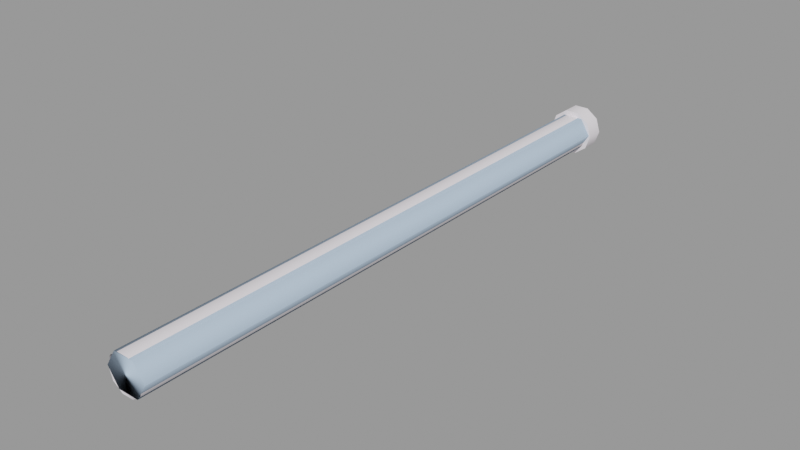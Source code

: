 # Source: ceiling_pipe_128_thick.blend  (saved by Blender 2.92.15; exported with 4.5.12 LTS)
import bpy
from mathutils import Matrix  # noqa: F401  (used for matrix-valued properties, if any)

bpy.ops.wm.read_factory_settings(use_empty=True)
scene = bpy.context.scene
scene.name = 'ceiling_pipe_128_thick.qc'

# ---- collections
col_ceiling_pipe_128_thick = bpy.data.collections.new('ceiling_pipe_128_thick'); scene.collection.children.link(col_ceiling_pipe_128_thick)

# ---- materials (node trees are filled in below, after node groups)
mat_ceiling_pipe01 = bpy.data.materials.new('ceiling_pipe01')
mat_ceiling_pipe01.use_transparent_shadow = False
mat_ceiling_pipe01.diffuse_color = (0.9383, 0.8845, 0.9382, 1.0)
mat_phy = bpy.data.materials.new('  phy')
mat_phy.use_transparent_shadow = False
mat_phy.diffuse_color = (0.482, 0.6263, 0.8029, 1.0)

# ---- material node trees

# ---- meshes
me_ceiling_pipe_128_thick = bpy.data.meshes.new('ceiling_pipe_128_thick')
me_ceiling_pipe_128_thick.from_pydata([(-1.231, -128.0, -13.21), (1.231, -63.62, -13.21), (-1.231, -63.62, -13.21), (1.231, -128.0, -13.21), (3.222, -63.62, -14.65), (3.222, -128.0, -14.65), (3.982, -63.62, -17.0), (3.982, -128.0, -17.0), (3.222, -63.62, -19.34), (3.222, -128.0, -19.34), (1.231, -63.62, -20.78), (1.231, -128.0, -20.78), (-1.231, -63.62, -20.78), (-1.231, -128.0, -20.78), (-3.222, -63.62, -19.34), (-3.222, -128.0, -19.34), (-3.982, -63.62, -17.0), (-3.982, -128.0, -17.0), (-3.222, -63.62, -14.65), (-3.222, -128.0, -14.65), (-1.231, 1e-06, -13.21), (-3.222, 1e-06, -14.65), (-3.982, 1e-06, -17.0), (-3.222, 1e-06, -19.34), (-1.231, 1e-06, -20.78), (1.231, 1e-06, -20.78), (3.222, 1e-06, -19.34), (3.982, 1e-06, -17.0), (3.222, 1e-06, -14.65), (1.231, 1e-06, -13.21), (1.471, -4.0, -12.24), (1.471, 1.2e-05, -12.24), (-1.619, 1.2e-05, -12.24), (-1.619, -4.0, -12.24), (-4.119, 1.3e-05, -14.06), (-4.119, -4.0, -14.06), (-5.074, 1.3e-05, -17.0), (-5.074, -4.0, -17.0), (-4.119, -4.0, -19.93), (-4.119, 1.5e-05, -19.93), (-1.619, 1.5e-05, -21.75), (-1.619, -4.0, -21.75), (1.471, 1.5e-05, -21.75), (1.471, -4.0, -21.75), (3.971, 1.5e-05, -19.93), (3.971, -4.0, -19.93), (4.926, -4.0, -17.0), (4.926, 1.3e-05, -17.0), (3.971, 1.3e-05, -14.06), (3.971, -4.0, -14.06), (-0.07441, -4.0, -17.0), (-0.07441, 1.3e-05, -17.0)], [], [(0, 1, 2), (0, 3, 1), (3, 4, 1), (3, 5, 4), (5, 6, 4), (5, 7, 6), (7, 8, 6), (7, 9, 8), (9, 10, 8), (9, 11, 10), (11, 12, 10), (11, 13, 12), (13, 14, 12), (13, 15, 14), (15, 16, 14), (15, 17, 16), (17, 18, 16), (17, 19, 18), (19, 2, 18), (19, 0, 2), (20, 18, 2), (20, 21, 18), (21, 16, 18), (21, 22, 16), (22, 14, 16), (22, 23, 14), (23, 12, 14), (23, 24, 12), (24, 10, 12), (24, 25, 10), (25, 8, 10), (25, 26, 8), (26, 6, 8), (26, 27, 6), (27, 4, 6), (27, 28, 4), (28, 1, 4), (28, 29, 1), (29, 2, 1), (29, 20, 2), (30, 31, 32), (30, 32, 33), (33, 32, 34), (33, 34, 35), (35, 34, 36), (35, 36, 37), (38, 37, 36), (38, 36, 39), (38, 39, 40), (38, 40, 41), (41, 40, 42), (41, 42, 43), (43, 42, 44), (43, 44, 45), (44, 46, 45), (44, 47, 46), (48, 46, 47), (48, 49, 46), (31, 49, 48), (31, 30, 49), (33, 35, 50), (50, 35, 37), (37, 38, 50), (38, 41, 50), (41, 43, 50), (43, 45, 50), (45, 46, 50), (46, 49, 50), (49, 30, 50), (30, 33, 50), (36, 34, 51), (34, 32, 51), (32, 31, 51), (31, 48, 51), (48, 47, 51), (47, 44, 51), (44, 42, 51), (42, 40, 51), (40, 39, 51), (39, 36, 51)])
me_ceiling_pipe_128_thick.polygons.foreach_set('use_smooth', [True] * 80)
_k = set([(30, 33), (30, 49), (31, 32), (31, 48), (32, 34), (33, 35), (34, 36), (35, 37), (36, 39), (37, 38), (38, 41), (39, 40), (40, 42), (41, 43), (42, 44), (43, 45), (44, 47), (45, 46), (46, 49), (47, 48)])
me_ceiling_pipe_128_thick.attributes.new('sharp_edge', 'BOOLEAN', 'EDGE').data.foreach_set('value', [ (min(e.vertices), max(e.vertices)) in _k for e in me_ceiling_pipe_128_thick.edges])
_uv = me_ceiling_pipe_128_thick.uv_layers.new(name='UVMap')
_uv.uv.foreach_set('vector', [0.2439, -0.000314, 0.2195, 1.0, 0.2439, 1.0, 0.2439, -0.000314, 0.2195, -0.000314, 0.2195, 1.0, 0.2195, -0.000314, 0.1951, 1.0, 0.2195, 1.0, 0.2195, -0.000314, 0.1951, -0.000314, 0.1951, 1.0, 0.1951, -0.000314, 0.1707, 1.0, 0.1951, 1.0, 0.1951, -0.000314, 0.1707, -0.000314, 0.1707, 1.0, 0.1707, -0.000314, 0.1463, 1.0, 0.1707, 1.0, 0.1707, -0.000314, 0.1463, -0.000314, 0.1463, 1.0, 0.1463, -0.000314, 0.1219, 1.0, 0.1463, 1.0, 0.1463, -0.000314, 0.1219, -0.000314, 0.1219, 1.0, 0.1219, -0.000314, 0.09755, 1.0, 0.1219, 1.0, 0.1219, -0.000314, 0.09755, -0.000314, 0.09755, 1.0, 0.09755, -0.000314, 0.07316, 1.0, 0.09755, 1.0, 0.09755, -0.000314, 0.07316, -0.000314, 0.07316, 1.0, 0.07316, -0.000314, 0.04878, 1.0, 0.07316, 1.0, 0.07316, -0.000314, 0.04878, -0.000314, 0.04878, 1.0, 0.04878, -0.000314, 0.02439, 1.0, 0.04878, 1.0, 0.04878, -0.000314, 0.02439, -0.000314, 0.02439, 1.0, 0.02439, -0.000314, 0.0, 1.0, 0.02439, 1.0, 0.02439, -0.000314, 0.0, -0.000314, 0.0, 1.0, 0.0, -0.000314, 0.02451, 1.0, 0.0, 1.0, 0.0, -0.000314, 0.02451, -0.000314, 0.02451, 1.0, 0.02451, -0.000314, 0.04902, 1.0, 0.02451, 1.0, 0.02451, -0.000314, 0.04902, -0.000314, 0.04902, 1.0, 0.04902, -0.000314, 0.07354, 1.0, 0.04902, 1.0, 0.04902, -0.000314, 0.07354, -0.000314, 0.07354, 1.0, 0.07354, -0.000314, 0.09805, 1.0, 0.07354, 1.0, 0.07354, -0.000314, 0.09805, -0.000314, 0.09805, 1.0, 0.09805, -0.000314, 0.1226, 1.0, 0.09805, 1.0, 0.09805, -0.000314, 0.1226, -0.000314, 0.1226, 1.0, 0.1226, -0.000314, 0.1471, 1.0, 0.1226, 1.0, 0.1226, -0.000314, 0.1471, -0.000314, 0.1471, 1.0, 0.1471, -0.000314, 0.1716, 1.0, 0.1471, 1.0, 0.1471, -0.000314, 0.1716, -0.000314, 0.1716, 1.0, 0.1716, -0.000314, 0.1961, 1.0, 0.1716, 1.0, 0.1716, -0.000314, 0.1961, -0.000314, 0.1961, 1.0, 0.1961, -0.000314, 0.2206, 1.0, 0.1961, 1.0, 0.1961, -0.000314, 0.2206, -0.000314, 0.2206, 1.0, 0.2206, -0.000314, 0.2451, 1.0, 0.2206, 1.0, 0.2206, -0.000314, 0.2451, -0.000314, 0.2451, 1.0, 0.2503, 0.9904, 0.2503, 0.966, 0.2749, 0.966, 0.2503, 0.9904, 0.2749, 0.966, 0.2749, 0.9904, 0.2749, 0.9904, 0.2749, 0.966, 0.2994, 0.966, 0.2749, 0.9904, 0.2994, 0.966, 0.2994, 0.9904, 0.2994, 0.9904, 0.2994, 0.966, 0.3239, 0.966, 0.2994, 0.9904, 0.3239, 0.966, 0.3239, 0.9904, 0.3484, 0.9904, 0.3239, 0.9904, 0.3239, 0.966, 0.3484, 0.9904, 0.3239, 0.966, 0.3484, 0.966, 0.3484, 0.9904, 0.3484, 0.966, 0.3729, 0.966, 0.3484, 0.9904, 0.3729, 0.966, 0.3729, 0.9904, 0.3729, 0.9904, 0.3729, 0.966, 0.3974, 0.966, 0.3729, 0.9904, 0.3974, 0.966, 0.3974, 0.9904, 0.3974, 0.9904, 0.3974, 0.966, 0.4219, 0.966, 0.3974, 0.9904, 0.4219, 0.966, 0.4219, 0.9904, 0.4219, 0.966, 0.4465, 0.9904, 0.4219, 0.9904, 0.4219, 0.966, 0.4465, 0.966, 0.4465, 0.9904, 0.471, 0.966, 0.4465, 0.9904, 0.4465, 0.966, 0.471, 0.966, 0.471, 0.9904, 0.4465, 0.9904, 0.4955, 0.966, 0.471, 0.9904, 0.471, 0.966, 0.4955, 0.966, 0.4955, 0.9904, 0.471, 0.9904, 0.5477, 0.4519, 0.5355, 0.4426, 0.5553, 0.4275, 0.5553, 0.4275, 0.5355, 0.4426, 0.5308, 0.4275, 0.5308, 0.4275, 0.5355, 0.4124, 0.5553, 0.4275, 0.5355, 0.4124, 0.5477, 0.4031, 0.5553, 0.4275, 0.5477, 0.4031, 0.5628, 0.4031, 0.5553, 0.4275, 0.5628, 0.4031, 0.575, 0.4124, 0.5553, 0.4275, 0.575, 0.4124, 0.5797, 0.4275, 0.5553, 0.4275, 0.5797, 0.4275, 0.575, 0.4426, 0.5553, 0.4275, 0.575, 0.4426, 0.5628, 0.4519, 0.5553, 0.4275, 0.5628, 0.4519, 0.5477, 0.4519, 0.5553, 0.4275, 0.5308, 0.4275, 0.5355, 0.4426, 0.5553, 0.4275, 0.5355, 0.4426, 0.5477, 0.4519, 0.5553, 0.4275, 0.5477, 0.4519, 0.5628, 0.4519, 0.5553, 0.4275, 0.5628, 0.4519, 0.575, 0.4426, 0.5553, 0.4275, 0.575, 0.4426, 0.5797, 0.4275, 0.5553, 0.4275, 0.5797, 0.4275, 0.575, 0.4124, 0.5553, 0.4275, 0.575, 0.4124, 0.5628, 0.4031, 0.5553, 0.4275, 0.5628, 0.4031, 0.5477, 0.4031, 0.5553, 0.4275, 0.5477, 0.4031, 0.5355, 0.4124, 0.5553, 0.4275, 0.5355, 0.4124, 0.5308, 0.4275, 0.5553, 0.4275])
me_ceiling_pipe_128_thick.materials.append(mat_ceiling_pipe01)
me_ceiling_pipe_128_thick.use_remesh_fix_poles = True
me_ceiling_pipe_128_thick.use_remesh_preserve_attributes = False
me_ceiling_pipe_128_thick.use_mirror_vertex_groups = False
me_ceiling_pipe_128_thick.update()
me_ceiling_pipe_128_thick.normals_split_custom_set([tuple(v) for v in zip(*[iter([-0.309, -5.537e-08, 0.9511, 0.309, -2.828e-08, 0.9511, -0.309, -5.46e-08, 0.9511, -0.309, -5.537e-08, 0.9511, 0.309, -2.759e-08, 0.9511, 0.309, -2.828e-08, 0.9511, 0.309, -2.759e-08, 0.9511, 0.809, 1.423e-08, 0.5878, 0.309, -2.828e-08, 0.9511, 0.309, -2.759e-08, 0.9511, 0.809, 2.863e-09, 0.5878, 0.809, 1.423e-08, 0.5878, 0.809, 2.863e-09, 0.5878, 1.0, 4.449e-08, -3.99e-08, 0.809, 1.423e-08, 0.5878, 0.809, 2.863e-09, 0.5878, 1.0, 4.514e-08, -2.823e-06, 1.0, 4.449e-08, -3.99e-08, 1.0, 4.514e-08, -2.823e-06, 0.809, 5.98e-08, -0.5878, 1.0, 4.449e-08, -3.99e-08, 1.0, 4.514e-08, -2.823e-06, 0.809, 7.875e-08, -0.5878, 0.809, 5.98e-08, -0.5878, 0.809, 7.875e-08, -0.5878, 0.309, 5.762e-08, -0.9511, 0.809, 5.98e-08, -0.5878, 0.809, 7.875e-08, -0.5878, 0.309, 7.119e-08, -0.9511, 0.309, 5.762e-08, -0.9511, 0.309, 7.119e-08, -0.9511, -0.309, 2.896e-08, -0.9511, 0.309, 5.762e-08, -0.9511, 0.309, 7.119e-08, -0.9511, -0.309, 4.616e-08, -0.9511, -0.309, 2.896e-08, -0.9511, -0.309, 4.616e-08, -0.9511, -0.809, -7.14e-09, -0.5878, -0.309, 2.896e-08, -0.9511, -0.309, 4.616e-08, -0.9511, -0.809, 8.34e-09, -0.5878, -0.809, -7.14e-09, -0.5878, -0.809, 8.34e-09, -0.5878, -1.0, -4.144e-08, -8.977e-08, -0.809, -7.14e-09, -0.5878, -0.809, 8.34e-09, -0.5878, -1.0, -2.798e-08, 2.424e-06, -1.0, -4.144e-08, -8.977e-08, -1.0, -2.798e-08, 2.424e-06, -0.809, -5.968e-08, 0.5878, -1.0, -4.144e-08, -8.977e-08, -1.0, -2.798e-08, 2.424e-06, -0.809, -5.303e-08, 0.5878, -0.809, -5.968e-08, 0.5878, -0.809, -5.303e-08, 0.5878, -0.309, -5.46e-08, 0.9511, -0.809, -5.968e-08, 0.5878, -0.809, -5.303e-08, 0.5878, -0.309, -5.537e-08, 0.9511, -0.309, -5.46e-08, 0.9511, -0.309, -5.83e-08, 0.9511, -0.809, -5.968e-08, 0.5878, -0.309, -5.46e-08, 0.9511, -0.309, -5.83e-08, 0.9511, -0.809, -6.648e-08, 0.5878, -0.809, -5.968e-08, 0.5878, -0.809, -6.648e-08, 0.5878, -1.0, -4.144e-08, -8.977e-08, -0.809, -5.968e-08, 0.5878, -0.809, -6.648e-08, 0.5878, -1.0, -4.753e-08, -2.583e-06, -1.0, -4.144e-08, -8.977e-08, -1.0, -4.753e-08, -2.583e-06, -0.809, -7.14e-09, -0.5878, -1.0, -4.144e-08, -8.977e-08, -1.0, -4.753e-08, -2.583e-06, -0.809, -1.853e-08, -0.5878, -0.809, -7.14e-09, -0.5878, -0.809, -1.853e-08, -0.5878, -0.309, 2.896e-08, -0.9511, -0.809, -7.14e-09, -0.5878, -0.809, -1.853e-08, -0.5878, -0.309, 1.281e-08, -0.9511, -0.309, 2.896e-08, -0.9511, -0.309, 1.281e-08, -0.9511, 0.309, 5.762e-08, -0.9511, -0.309, 2.896e-08, -0.9511, -0.309, 1.281e-08, -0.9511, 0.309, 4.263e-08, -0.9511, 0.309, 5.762e-08, -0.9511, 0.309, 4.263e-08, -0.9511, 0.809, 5.98e-08, -0.5878, 0.309, 5.762e-08, -0.9511, 0.309, 4.263e-08, -0.9511, 0.809, 5.85e-08, -0.5878, 0.809, 5.98e-08, -0.5878, 0.809, 5.85e-08, -0.5878, 1.0, 4.449e-08, -3.99e-08, 0.809, 5.98e-08, -0.5878, 0.809, 5.85e-08, -0.5878, 1.0, 4.267e-08, 2.524e-06, 1.0, 4.449e-08, -3.99e-08, 1.0, 4.267e-08, 2.524e-06, 0.809, 1.423e-08, 0.5878, 1.0, 4.449e-08, -3.99e-08, 1.0, 4.267e-08, 2.524e-06, 0.809, 5.498e-09, 0.5878, 0.809, 1.423e-08, 0.5878, 0.809, 5.498e-09, 0.5878, 0.309, -2.828e-08, 0.9511, 0.809, 1.423e-08, 0.5878, 0.809, 5.498e-09, 0.5878, 0.309, -2.882e-08, 0.9511, 0.309, -2.828e-08, 0.9511, 0.309, -2.882e-08, 0.9511, -0.309, -5.46e-08, 0.9511, 0.309, -2.828e-08, 0.9511, 0.309, -2.882e-08, 0.9511, -0.309, -5.83e-08, 0.9511, -0.309, -5.46e-08, 0.9511, 0.309, -8.664e-07, 0.9511, 0.309, -9.081e-07, 0.9511, -0.309, -9.07e-07, 0.9511, 0.309, -8.664e-07, 0.9511, -0.309, -9.07e-07, 0.9511, -0.309, -9.06e-07, 0.9511, -0.309, -9.06e-07, 0.9511, -0.309, -9.07e-07, 0.9511, -0.809, -5.671e-07, 0.5878, -0.309, -9.06e-07, 0.9511, -0.809, -5.671e-07, 0.5878, -0.809, -4.718e-07, 0.5878, -0.809, -4.718e-07, 0.5878, -0.809, -5.671e-07, 0.5878, -1.0, 9.431e-08, -1.596e-07, -0.809, -4.718e-07, 0.5878, -1.0, 9.431e-08, -1.596e-07, -1.0, 0.0, 3.591e-07, -0.809, 4.756e-07, -0.5878, -1.0, 0.0, 3.591e-07, -1.0, 9.431e-08, -1.596e-07, -0.809, 4.756e-07, -0.5878, -1.0, 9.431e-08, -1.596e-07, -0.809, 1.136e-06, -0.5878, -0.809, 4.756e-07, -0.5878, -0.809, 1.136e-06, -0.5878, -0.309, 4.715e-07, -0.9511, -0.809, 4.756e-07, -0.5878, -0.309, 4.715e-07, -0.9511, -0.309, 0.0, -0.9511, -0.309, 0.0, -0.9511, -0.309, 4.715e-07, -0.9511, 0.309, 0.0, -0.9511, -0.309, 0.0, -0.9511, 0.309, 0.0, -0.9511, 0.309, 4.605e-07, -0.9511, 0.309, 4.605e-07, -0.9511, 0.309, 0.0, -0.9511, 0.809, 4.676e-07, -0.5878, 0.309, 4.605e-07, -0.9511, 0.809, 4.676e-07, -0.5878, 0.809, 1.117e-06, -0.5878, 0.809, 4.676e-07, -0.5878, 1.0, 9.431e-08, 7.979e-08, 0.809, 1.117e-06, -0.5878, 0.809, 4.676e-07, -0.5878, 1.0, 0.0, -5.785e-07, 1.0, 9.431e-08, 7.979e-08, 0.809, -5.046e-07, 0.5878, 1.0, 9.431e-08, 7.979e-08, 1.0, 0.0, -5.785e-07, 0.809, -5.046e-07, 0.5878, 0.809, -5.573e-07, 0.5878, 1.0, 9.431e-08, 7.979e-08, 0.309, -9.081e-07, 0.9511, 0.809, -5.573e-07, 0.5878, 0.809, -5.046e-07, 0.5878, 0.309, -9.081e-07, 0.9511, 0.309, -8.664e-07, 0.9511, 0.809, -5.573e-07, 0.5878, 0.0, -1.0, 0.0, 0.0, -1.0, 0.0, -1.357e-14, -1.0, -2.012e-07, -1.357e-14, -1.0, -2.012e-07, 0.0, -1.0, 0.0, 0.0, -1.0, -2.596e-07, 0.0, -1.0, -2.596e-07, -1.179e-07, -1.0, -4.218e-07, -1.357e-14, -1.0, -2.012e-07, -1.179e-07, -1.0, -4.218e-07, -1.179e-07, -1.0, -3.569e-07, -1.357e-14, -1.0, -2.012e-07, -1.179e-07, -1.0, -3.569e-07, 1.179e-07, -1.0, -3.245e-07, -1.357e-14, -1.0, -2.012e-07, 1.179e-07, -1.0, -3.245e-07, 1.179e-07, -1.0, -3.894e-07, -1.357e-14, -1.0, -2.012e-07, 1.179e-07, -1.0, -3.894e-07, 0.0, -1.0, -2.596e-07, -1.357e-14, -1.0, -2.012e-07, 0.0, -1.0, -2.596e-07, 0.0, -1.0, 0.0, -1.357e-14, -1.0, -2.012e-07, 0.0, -1.0, 0.0, 0.0, -1.0, 0.0, -1.357e-14, -1.0, -2.012e-07, 0.0, -1.0, 0.0, 0.0, -1.0, 0.0, -1.357e-14, -1.0, -2.012e-07, 0.0, 1.0, 3.403e-07, 1e-07, 1.0, 1.376e-07, 2.714e-14, 1.0, 3.223e-07, 1e-07, 1.0, 1.376e-07, 1e-07, 1.0, 2.428e-07, 2.714e-14, 1.0, 3.223e-07, 1e-07, 1.0, 2.428e-07, -1e-07, 1.0, 2.428e-07, 2.714e-14, 1.0, 3.223e-07, -1e-07, 1.0, 2.428e-07, -1e-07, 1.0, 1.376e-07, 2.714e-14, 1.0, 3.223e-07, -1e-07, 1.0, 1.376e-07, 0.0, 1.0, 3.403e-07, 2.714e-14, 1.0, 3.223e-07, 0.0, 1.0, 3.403e-07, -1.236e-07, 1.0, 5.104e-07, 2.714e-14, 1.0, 3.223e-07, -1.236e-07, 1.0, 5.104e-07, -1.236e-07, 1.0, 3.804e-07, 2.714e-14, 1.0, 3.223e-07, -1.236e-07, 1.0, 3.804e-07, 1.236e-07, 1.0, 3.804e-07, 2.714e-14, 1.0, 3.223e-07, 1.236e-07, 1.0, 3.804e-07, 1.236e-07, 1.0, 5.104e-07, 2.714e-14, 1.0, 3.223e-07, 1.236e-07, 1.0, 5.104e-07, 0.0, 1.0, 3.403e-07, 2.714e-14, 1.0, 3.223e-07])] * 3)])
me_ceiling_pipe_128_thick_physics = bpy.data.meshes.new('ceiling_pipe_128_thick_physics')
me_ceiling_pipe_128_thick_physics.from_pydata([(-4.182, -128.0, -16.81), (-1.98, -128.0, -13.35), (-4.182, -0.01373, -16.81), (-1.98, -0.01373, -13.35), (-1.98, -0.01373, -20.27), (-1.98, -128.0, -20.27), (2.434, -128.0, -13.35), (2.434, -128.0, -20.27), (4.635, -128.0, -16.81), (4.635, -0.01373, -16.81), (2.434, -0.01373, -13.35), (2.434, -0.01373, -20.27)], [], [(0, 1, 2), (2, 1, 3), (2, 4, 0), (0, 4, 5), (0, 5, 1), (5, 6, 1), (5, 7, 6), (7, 8, 6), (8, 9, 6), (9, 10, 6), (10, 9, 11), (10, 11, 3), (3, 11, 4), (3, 4, 2), (10, 3, 6), (7, 9, 8), (5, 4, 7), (4, 11, 7), (11, 9, 7), (3, 1, 6)])
me_ceiling_pipe_128_thick_physics.polygons.foreach_set('use_smooth', [True] * 20)
_uv = me_ceiling_pipe_128_thick_physics.uv_layers.new(name='UVMap')
_uv.uv.foreach_set('vector', [0.0, 0.0, 0.0, 0.0, 0.0, 0.0, 0.0, 0.0, 0.0, 0.0, 0.0, 0.0, 0.0, 0.0, 0.0, 0.0, 0.0, 0.0, 0.0, 0.0, 0.0, 0.0, 0.0, 0.0, 0.0, 0.0, 0.0, 0.0, 0.0, 0.0, 0.0, 0.0, 0.0, 0.0, 0.0, 0.0, 0.0, 0.0, 0.0, 0.0, 0.0, 0.0, 0.0, 0.0, 0.0, 0.0, 0.0, 0.0, 0.0, 0.0, 0.0, 0.0, 0.0, 0.0, 0.0, 0.0, 0.0, 0.0, 0.0, 0.0, 0.0, 0.0, 0.0, 0.0, 0.0, 0.0, 0.0, 0.0, 0.0, 0.0, 0.0, 0.0, 0.0, 0.0, 0.0, 0.0, 0.0, 0.0, 0.0, 0.0, 0.0, 0.0, 0.0, 0.0, 0.0, 0.0, 0.0, 0.0, 0.0, 0.0, 0.0, 0.0, 0.0, 0.0, 0.0, 0.0, 0.0, 0.0, 0.0, 0.0, 0.0, 0.0, 0.0, 0.0, 0.0, 0.0, 0.0, 0.0, 0.0, 0.0, 0.0, 0.0, 0.0, 0.0, 0.0, 0.0, 0.0, 0.0, 0.0, 0.0])
me_ceiling_pipe_128_thick_physics.materials.append(mat_phy)
me_ceiling_pipe_128_thick_physics.use_remesh_fix_poles = True
me_ceiling_pipe_128_thick_physics.use_remesh_preserve_attributes = False
me_ceiling_pipe_128_thick_physics.use_mirror_vertex_groups = False
me_ceiling_pipe_128_thick_physics.update()
me_ceiling_pipe_128_thick_physics.normals_split_custom_set([tuple(v) for v in zip(*[iter([0.01126, 0.2072, -0.9782, 0.03187, -0.7859, -0.6176, -0.01128, -0.2073, -0.9782, -0.01128, -0.2073, -0.9782, 0.03187, -0.7859, -0.6176, -0.05159, -0.9528, -0.2992, -0.01128, -0.2073, -0.9782, -0.02398, 0.8856, -0.4638, 0.01126, 0.2072, -0.9782, 0.01126, 0.2072, -0.9782, -0.02398, 0.8856, -0.4638, 0.0797, 0.8831, -0.4624, 0.01126, 0.2072, -0.9782, 0.0797, 0.8831, -0.4624, 0.03187, -0.7859, -0.6176, 0.0797, 0.8831, -0.4624, 0.03991, -0.8852, 0.4635, 0.03187, -0.7859, -0.6176, 0.0797, 0.8831, -0.4624, 0.02398, 0.8856, 0.4637, 0.03991, -0.8852, 0.4635, 0.02398, 0.8856, 0.4637, 0.01726, 5.835e-05, 0.9999, 0.03991, -0.8852, 0.4635, 0.01726, 5.835e-05, 0.9999, -0.008554, -8.167e-05, 1.0, 0.03991, -0.8852, 0.4635, -0.008554, -8.167e-05, 1.0, -0.04784, -0.8849, 0.4634, 0.03991, -0.8852, 0.4635, -0.04784, -0.8849, 0.4634, -0.008554, -8.167e-05, 1.0, -0.07971, 0.8831, 0.4624, -0.04784, -0.8849, 0.4634, -0.07971, 0.8831, 0.4624, -0.05159, -0.9528, -0.2992, -0.05159, -0.9528, -0.2992, -0.07971, 0.8831, 0.4624, -0.02398, 0.8856, -0.4638, -0.05159, -0.9528, -0.2992, -0.02398, 0.8856, -0.4638, -0.01128, -0.2073, -0.9782, -0.04784, -0.8849, 0.4634, -0.05159, -0.9528, -0.2992, 0.03991, -0.8852, 0.4635, 0.02398, 0.8856, 0.4637, -0.008554, -8.167e-05, 1.0, 0.01726, 5.835e-05, 0.9999, 0.0797, 0.8831, -0.4624, -0.02398, 0.8856, -0.4638, 0.02398, 0.8856, 0.4637, -0.02398, 0.8856, -0.4638, -0.07971, 0.8831, 0.4624, 0.02398, 0.8856, 0.4637, -0.07971, 0.8831, 0.4624, -0.008554, -8.167e-05, 1.0, 0.02398, 0.8856, 0.4637, -0.05159, -0.9528, -0.2992, 0.03187, -0.7859, -0.6176, 0.03991, -0.8852, 0.4635])] * 3)])
arm_ceiling_pipe_128_thick_qc_skeleton = bpy.data.armatures.new('ceiling_pipe_128_thick.qc_skeleton')  # bones are not reproduced

# ---- objects
ob_ceiling_pipe_128_thick_qc_skeleton = bpy.data.objects.new('ceiling_pipe_128_thick.qc_skeleton', arm_ceiling_pipe_128_thick_qc_skeleton)
ob_ceiling_pipe_128_thick = bpy.data.objects.new('ceiling_pipe_128_thick', me_ceiling_pipe_128_thick)
ob_ceiling_pipe_128_thick_physics = bpy.data.objects.new('ceiling_pipe_128_thick_physics', me_ceiling_pipe_128_thick_physics)

# ---- transforms, parenting, visibility, modifiers, constraints
ob_ceiling_pipe_128_thick_qc_skeleton.location = (0.0, 0.0, 0.0)
ob_ceiling_pipe_128_thick_qc_skeleton.show_in_front = True
ob_ceiling_pipe_128_thick_qc_skeleton.lineart.crease_threshold = 0.0
ob_ceiling_pipe_128_thick.parent = ob_ceiling_pipe_128_thick_qc_skeleton
ob_ceiling_pipe_128_thick.location = (0.0, 0.0, 0.0)
ob_ceiling_pipe_128_thick.lineart.crease_threshold = 0.0
_vg = ob_ceiling_pipe_128_thick.vertex_groups.new(name='static_prop')
_vg.add([0, 1, 2, 3, 4, 5, 6, 7, 8, 9, 10, 11, 12, 13, 14, 15, 16, 17, 18, 19, 20, 21, 22, 23, 24, 25, 26, 27, 28, 29, 30, 31, 32, 33, 34, 35, 36, 37, 38, 39, 40, 41, 42, 43, 44, 45, 46, 47, 48, 49, 50, 51], 1.0, 'REPLACE')
_m = ob_ceiling_pipe_128_thick.modifiers.new('Armature', 'ARMATURE')
_m.object = ob_ceiling_pipe_128_thick_qc_skeleton
ob_ceiling_pipe_128_thick_physics.parent = ob_ceiling_pipe_128_thick_qc_skeleton
ob_ceiling_pipe_128_thick_physics.location = (0.0, 0.0, 0.0)
ob_ceiling_pipe_128_thick_physics.display_type = 'SOLID'
ob_ceiling_pipe_128_thick_physics.show_wire = True
ob_ceiling_pipe_128_thick_physics.lineart.crease_threshold = 0.0
_vg = ob_ceiling_pipe_128_thick_physics.vertex_groups.new(name='static_prop')
_vg.add([0, 1, 2, 3, 4, 5, 6, 7, 8, 9, 10, 11], 1.0, 'REPLACE')
_m = ob_ceiling_pipe_128_thick_physics.modifiers.new('Armature', 'ARMATURE')
_m.object = ob_ceiling_pipe_128_thick_qc_skeleton

# ---- collection membership
scene.collection.objects.link(ob_ceiling_pipe_128_thick_qc_skeleton)
scene.collection.objects.link(ob_ceiling_pipe_128_thick)
scene.collection.objects.link(ob_ceiling_pipe_128_thick_physics)
col_ceiling_pipe_128_thick.objects.link(ob_ceiling_pipe_128_thick_qc_skeleton)
col_ceiling_pipe_128_thick.objects.link(ob_ceiling_pipe_128_thick)
col_ceiling_pipe_128_thick.objects.link(ob_ceiling_pipe_128_thick_physics)

# ---- scene / render settings (as saved in the file)
scene.frame_start = 1; scene.frame_end = 250; scene.frame_set(0)
scene.render.engine = 'BLENDER_EEVEE_NEXT'
scene.cycles.use_denoising = False
scene.cycles.samples = 128
scene.cycles.sampling_pattern = 'TABULATED_SOBOL'
scene.cycles.use_adaptive_sampling = False
scene.cycles.use_light_tree = False
scene.view_settings.view_transform = 'Filmic'
bpy.context.view_layer.update()

# ---- added for rendering (the .blend has no active camera and no usable light): camera, sun + grey world if the file has none
cam_auto = bpy.data.cameras.new('AutoCamera')
cam_auto.lens = 50.0
cam_auto.sensor_width = 36.0
cam_auto.clip_end = 2090.68
ob_auto_camera = bpy.data.objects.new('AutoCamera', cam_auto)
scene.collection.objects.link(ob_auto_camera)
ob_auto_camera.location = (119.053, -206.96, 78.3069)
ob_auto_camera.rotation_euler = (1.09748, -7.21219e-08, 0.694738)
scene.camera = ob_auto_camera
light_auto_sun = bpy.data.lights.new('AutoSun', 'SUN')
light_auto_sun.energy = 3.0
light_auto_sun.angle = 0.0523599
ob_auto_sun = bpy.data.objects.new('AutoSun', light_auto_sun)
scene.collection.objects.link(ob_auto_sun)
ob_auto_sun.rotation_euler = (0.872665, 0.174533, 0.523599)
if scene.world is None:
    world_auto = bpy.data.worlds.new('AutoWorld')
    world_auto.color = (0.3, 0.3, 0.3)
    scene.world = world_auto
bpy.context.view_layer.update()
